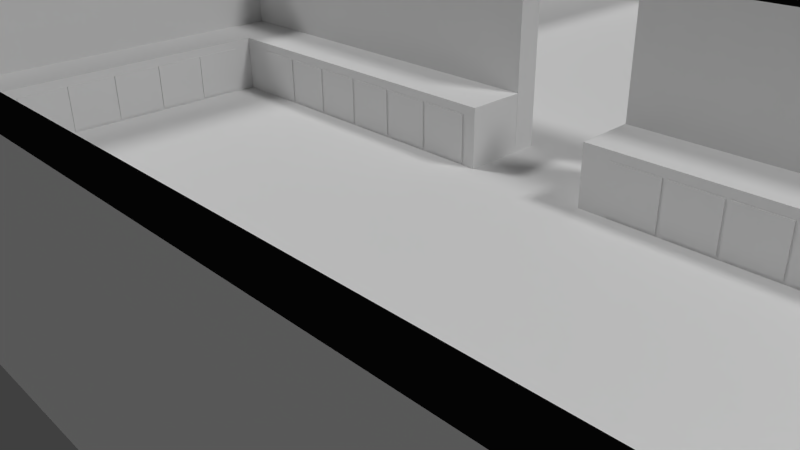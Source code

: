 # Source: map.blend  (saved by Blender 2.76.0; exported with 4.5.12 LTS)
import bpy
from mathutils import Matrix  # noqa: F401  (used for matrix-valued properties, if any)

bpy.ops.wm.read_factory_settings(use_empty=True)
scene = bpy.context.scene
scene.name = 'Scene'

# ---- collections
col_collection_1 = bpy.data.collections.new('Collection 1'); scene.collection.children.link(col_collection_1)

# ---- materials (node trees are filled in below, after node groups)
mat_tilemat = bpy.data.materials.new('tileMat')
mat_tilemat.alpha_threshold = 0.0
mat_tilemat.use_transparent_shadow = False
mat_tilemat.roughness = 0.5
mat_brickmat = bpy.data.materials.new('brickMat')
mat_brickmat.alpha_threshold = 0.0
mat_brickmat.use_transparent_shadow = False
mat_brickmat.roughness = 0.5
mat_brickmat.line_color = (0.0, 0.0, 0.0, 1.0)
mat_carpet = bpy.data.materials.new('carpet')
mat_carpet.alpha_threshold = 0.0
mat_carpet.use_transparent_shadow = False
mat_carpet.roughness = 0.5
mat_wood_panels = bpy.data.materials.new('wood_panels')
mat_wood_panels.alpha_threshold = 0.0
mat_wood_panels.use_transparent_shadow = False
mat_wood_panels.roughness = 0.5
mat_black = bpy.data.materials.new('black')
mat_black.alpha_threshold = 0.0
mat_black.use_transparent_shadow = False
mat_black.diffuse_color = (0.002064, 0.002064, 0.002064, 1.0)
mat_black.roughness = 0.5
mat_marblemat = bpy.data.materials.new('marbleMat')
mat_marblemat.alpha_threshold = 0.0
mat_marblemat.use_transparent_shadow = False
mat_marblemat.roughness = 0.5

# ---- material node trees

# ---- world
world_world = bpy.data.worlds.new('World'); scene.world = world_world
world_world.color = (0.05088, 0.05088, 0.05088)
world_world.use_sun_shadow = False
world_world.sun_shadow_jitter_overblur = 0.0
world_world.cycles.sampling_method = 'MANUAL'
world_world.cycles.sample_map_resolution = 256

# ---- cameras
cam_camera = bpy.data.cameras.new('Camera')
cam_camera.clip_end = 100.0
cam_camera.lens = 35.0
cam_camera.sensor_width = 32.0
cam_camera.sensor_height = 18.0
cam_camera.ortho_scale = 7.314
cam_camera.dof.focus_distance = 0.0
cam_camera.dof.aperture_fstop = 128.0

# ---- lights
light_lamp_001 = bpy.data.lights.new('Lamp.001', 'SUN')
light_lamp_001.transmission_factor = 0.0
light_lamp_001.cutoff_distance = 30.0
light_lamp_001.angle = 0.1993
light_lamp_001.energy = 1.0
light_lamp_001.shadow_buffer_clip_start = 1.001
light_lamp_001.shadow_soft_size = 0.1
light_lamp_001.shadow_cascade_max_distance = 1000.0
light_lamp_001.cycles.use_multiple_importance_sampling = False
light_lamp = bpy.data.lights.new('Lamp', 'SUN')
light_lamp.transmission_factor = 0.0
light_lamp.cutoff_distance = 30.0
light_lamp.angle = 0.1993
light_lamp.energy = 1.0
light_lamp.shadow_buffer_clip_start = 1.001
light_lamp.shadow_soft_size = 0.1
light_lamp.shadow_cascade_max_distance = 1000.0
light_lamp.cycles.use_multiple_importance_sampling = False

# ---- meshes
me_plane_010 = bpy.data.meshes.new('Plane.010')
me_plane_010.from_pydata([(8.0, 16.01, 3.0), (1.002, 16.01, 3.0), (-8.0, 16.01, 3.0), (-8.0, 4.414, 3.0), (-1.002, 16.01, 3.0), (8.0, 4.414, 3.0), (-8.413, 16.01, 3.0), (-8.413, 4.414, 3.0), (8.413, 4.414, 3.0), (8.413, 16.01, 3.0), (8.0, 16.39, 3.0), (1.002, 16.39, 3.0), (-1.002, 16.39, 3.0), (-8.0, 16.39, 3.0), (8.413, 16.39, 3.0), (-8.413, 16.39, 3.0)], [], [(0, 5, 8, 9), (3, 2, 6, 7), (1, 0, 10, 11), (6, 2, 13, 15), (0, 9, 14, 10), (2, 4, 12, 13)])
_uv = me_plane_010.uv_layers.new(name='UVMap')
_uv.uv.foreach_set('vector', [2.007, -0.55, 0.0, 0.0, 0.0, 0.0, 2.007, -0.55, 2.007, 1.55, 0.0, 0.0, 0.0, 0.0, 2.007, 1.55, 0.0, 0.0, 2.007, -0.55, 2.007, -0.55, 0.0, 0.0, 0.0, 0.0, 0.0, 0.0, 0.0, 0.0, 0.0, 0.0, 2.007, -0.55, 2.007, -0.55, 2.007, -0.55, 2.007, -0.55, 0.0, 0.0, 0.0, 0.0, 0.0, 0.0, 0.0, 0.0])
me_plane_010.materials.append(mat_tilemat)
me_plane_010.use_remesh_preserve_volume = False
me_plane_010.use_remesh_preserve_attributes = False
me_plane_010.use_mirror_vertex_groups = False
me_plane_010.update()
me_plane_009 = bpy.data.meshes.new('Plane.009')
me_plane_009.from_pydata([(-8.0, 4.414, 0.0), (8.0, 4.414, 0.0), (8.0, 16.01, 0.0), (-8.0, 16.01, 0.0), (-1.002, 16.01, 0.0), (1.002, 16.01, 0.0), (-8.413, 4.414, 0.0), (8.413, 4.414, 0.0), (8.413, 16.01, 0.0), (-8.413, 16.01, 0.0), (8.0, 16.39, 0.0), (-8.0, 16.39, 0.0), (-1.002, 16.39, 0.0), (1.002, 16.39, 0.0), (8.413, 16.39, 0.0), (-8.413, 16.39, 0.0), (8.0, 16.01, 3.0), (1.002, 16.01, 3.0), (-8.0, 16.01, 3.0), (-8.0, 4.414, 3.0), (-1.002, 16.01, 3.0), (8.0, 4.414, 3.0), (-8.413, 16.01, 3.0), (-8.413, 4.414, 3.0), (8.413, 4.414, 3.0), (8.413, 16.01, 3.0), (8.0, 16.39, 3.0), (1.002, 16.39, 3.0), (-1.002, 16.39, 3.0), (-8.0, 16.39, 3.0), (8.413, 16.39, 3.0), (-8.413, 16.39, 3.0)], [], [(14, 10, 26, 30), (8, 14, 30, 25), (7, 8, 25, 24), (4, 12, 28, 20), (9, 6, 23, 22), (12, 11, 29, 28), (5, 2, 16, 17), (11, 15, 31, 29), (0, 3, 18, 19), (1, 7, 24, 21), (13, 5, 17, 27), (3, 4, 20, 18), (6, 0, 19, 23), (15, 9, 22, 31), (2, 1, 21, 16), (10, 13, 27, 26)])
_uv = me_plane_009.uv_layers.new(name='UVMap')
_uv.uv.foreach_set('vector', [5.175, -1.058, 4.915, -1.058, 4.915, -2.617, 5.175, -2.617, 3.143, 3.617, 3.377, 3.617, 3.377, 5.175, 3.143, 5.175, -4.175, 3.617, 3.143, 3.617, 3.143, 5.175, -4.175, 5.175, 5.036, 1.437, 5.036, 1.63, 3.143, 1.63, 3.143, 1.437, -3.942, 2.058, 3.377, 2.058, 3.377, 3.617, -3.942, 3.617, -4.175, -2.617, 0.2397, -2.617, 0.2397, -1.058, -4.175, -1.058, 4.655, -2.617, 0.2397, -2.617, 0.2397, -4.175, 4.655, -4.175, 0.2397, -2.617, 0.5, -2.617, 0.5, -1.058, 0.2397, -1.058, 3.143, 0.5, -4.175, 0.5, -4.175, -1.058, 3.143, -1.058, 5.036, 1.63, 5.036, 1.844, 3.143, 1.844, 3.143, 1.63, 5.036, 1.245, 5.036, 1.437, 3.143, 1.437, 3.143, 1.245, -4.175, -4.175, 0.2397, -4.175, 0.2397, -2.617, -4.175, -2.617, 5.036, 1.844, 5.036, 2.058, 3.143, 2.058, 3.143, 1.844, -4.175, 2.058, -3.942, 2.058, -3.942, 3.617, -4.175, 3.617, -4.175, 0.5, 3.143, 0.5, 3.143, 2.058, -4.175, 2.058, 4.915, -1.058, 0.5, -1.058, 0.5, -2.617, 4.915, -2.617])
me_plane_009.materials.append(mat_brickmat)
me_plane_009.use_remesh_preserve_volume = False
me_plane_009.use_remesh_preserve_attributes = False
me_plane_009.use_mirror_vertex_groups = False
me_plane_009.update()
me_plane_002 = bpy.data.meshes.new('Plane.002')
me_plane_002.from_pydata([(-1.0, 1.104, 0.0), (1.0, 1.104, 0.0), (1.0, 4.004, 0.0), (-1.0, 4.004, 0.0), (-0.1252, 4.004, 0.0), (0.1252, 4.004, 0.0), (0.1252, 1.0, 0.0), (-0.1252, 1.0, 0.0), (0.1252, 1.104, 0.0), (-0.1252, 1.104, 0.0), (-0.1252, 4.096, 0.0), (0.1252, 4.096, 0.0)], [], [(8, 1, 2, 5), (7, 6, 8, 9), (8, 5, 4, 9), (4, 3, 0, 9), (4, 5, 11, 10)])
_uv = me_plane_002.uv_layers.new(name='UVMap')
_uv.uv.foreach_set('vector', [0.0392, 3.933, -3.179, 3.933, -3.179, -2.959, 0.0392, -2.959, 0.9608, 4.179, 0.0392, 4.179, 0.0392, 3.933, 0.9608, 3.933, 0.0392, 3.933, 0.0392, -2.959, 0.9608, -2.959, 0.9608, 3.933, 0.9608, -2.959, 4.179, -2.959, 4.179, 3.933, 0.9608, 3.933, 0.9608, -2.959, 0.0392, -2.959, 0.0392, -3.179, 0.9608, -3.179])
me_plane_002.materials.append(mat_carpet)
me_plane_002.use_remesh_preserve_volume = False
me_plane_002.use_remesh_preserve_attributes = False
me_plane_002.use_mirror_vertex_groups = False
me_plane_002.update()
me_cube_006 = bpy.data.meshes.new('Cube.006')
me_cube_006.from_pydata([(-2.148, -206.2, -1.0), (-2.148, -206.2, 1.0), (-2.224, -206.2, -1.0), (-2.224, -206.2, 1.0), (-2.148, -153.9, -1.0), (-2.148, -153.9, 1.0), (-2.224, -153.9, -1.0), (-2.224, -153.9, 1.0), (-2.148, -149.2, -1.0), (-2.148, -149.2, 1.0), (-2.224, -149.2, -1.0), (-2.224, -149.2, 1.0), (-2.148, -96.88, -1.0), (-2.148, -96.88, 1.0), (-2.224, -96.88, -1.0), (-2.224, -96.88, 1.0), (-2.148, -92.18, -1.0), (-2.148, -92.18, 1.0), (-2.224, -92.18, -1.0), (-2.224, -92.18, 1.0), (-2.148, -39.87, -1.0), (-2.148, -39.87, 1.0), (-2.224, -39.87, -1.0), (-2.224, -39.87, 1.0), (-2.148, -547.6, -1.0), (-2.148, -547.6, 1.0), (-2.224, -547.6, -1.0), (-2.224, -547.6, 1.0), (-2.148, -495.3, -1.0), (-2.148, -495.3, 1.0), (-2.224, -495.3, -1.0), (-2.224, -495.3, 1.0), (-2.148, -490.6, -1.0), (-2.148, -490.6, 1.0), (-2.224, -490.6, -1.0), (-2.224, -490.6, 1.0), (-2.148, -438.3, -1.0), (-2.148, -438.3, 1.0), (-2.224, -438.3, -1.0), (-2.224, -438.3, 1.0), (-2.148, -433.6, -1.0), (-2.148, -433.6, 1.0), (-2.224, -433.6, -1.0), (-2.224, -433.6, 1.0), (-2.148, -381.3, -1.0), (-2.148, -381.3, 1.0), (-2.224, -381.3, -1.0), (-2.224, -381.3, 1.0), (-2.148, -376.6, -1.0), (-2.148, -376.6, 1.0), (-2.224, -376.6, -1.0), (-2.224, -376.6, 1.0), (-2.148, -324.3, -1.0), (-2.148, -324.3, 1.0), (-2.224, -324.3, -1.0), (-2.224, -324.3, 1.0), (-2.148, -319.6, -1.0), (-2.148, -319.6, 1.0), (-2.224, -319.6, -1.0), (-2.224, -319.6, 1.0), (-2.148, -267.3, -1.0), (-2.148, -267.3, 1.0), (-2.224, -267.3, -1.0), (-2.224, -267.3, 1.0), (-2.148, -262.6, -1.0), (-2.148, -262.6, 1.0), (-2.224, -262.6, -1.0), (-2.224, -262.6, 1.0), (-2.148, -210.2, -1.0), (-2.148, -210.2, 1.0), (-2.224, -210.2, -1.0), (-2.224, -210.2, 1.0), (-2.148, -890.2, -1.0), (-2.148, -890.2, 1.0), (-2.224, -890.2, -1.0), (-2.224, -890.2, 1.0), (-2.148, -837.9, -1.0), (-2.148, -837.9, 1.0), (-2.224, -837.9, -1.0), (-2.224, -837.9, 1.0), (-2.148, -833.2, -1.0), (-2.148, -833.2, 1.0), (-2.224, -833.2, -1.0), (-2.224, -833.2, 1.0), (-2.148, -780.9, -1.0), (-2.148, -780.9, 1.0), (-2.224, -780.9, -1.0), (-2.224, -780.9, 1.0), (-2.148, -776.2, -1.0), (-2.148, -776.2, 1.0), (-2.224, -776.2, -1.0), (-2.224, -776.2, 1.0), (-2.148, -723.9, -1.0), (-2.148, -723.9, 1.0), (-2.224, -723.9, -1.0), (-2.224, -723.9, 1.0), (-2.148, -719.2, -1.0), (-2.148, -719.2, 1.0), (-2.224, -719.2, -1.0), (-2.224, -719.2, 1.0), (-2.148, -666.9, -1.0), (-2.148, -666.9, 1.0), (-2.224, -666.9, -1.0), (-2.224, -666.9, 1.0), (-2.148, -662.1, -1.0), (-2.148, -662.1, 1.0), (-2.224, -662.1, -1.0), (-2.224, -662.1, 1.0), (-2.148, -609.8, -1.0), (-2.148, -609.8, 1.0), (-2.224, -609.8, -1.0), (-2.224, -609.8, 1.0), (-2.148, -605.1, -1.0), (-2.148, -605.1, 1.0), (-2.224, -605.1, -1.0), (-2.224, -605.1, 1.0), (-2.148, -552.8, -1.0), (-2.148, -552.8, 1.0), (-2.224, -552.8, -1.0), (-2.224, -552.8, 1.0), (12.7, -723.4, -1.0), (12.7, -723.4, 1.0), (12.77, -723.4, -1.0), (12.77, -723.4, 1.0), (12.7, -775.7, -1.0), (12.7, -775.7, 1.0), (12.77, -775.7, -1.0), (12.77, -775.7, 1.0), (12.7, -780.4, -1.0), (12.7, -780.4, 1.0), (12.77, -780.4, -1.0), (12.77, -780.4, 1.0), (12.7, -832.7, -1.0), (12.7, -832.7, 1.0), (12.77, -832.7, -1.0), (12.77, -832.7, 1.0), (12.7, -837.4, -1.0), (12.7, -837.4, 1.0), (12.77, -837.4, -1.0), (12.77, -837.4, 1.0), (12.7, -889.7, -1.0), (12.7, -889.7, 1.0), (12.77, -889.7, -1.0), (12.77, -889.7, 1.0), (12.7, -553.0, -1.0), (12.7, -553.0, 1.0), (12.77, -553.0, -1.0), (12.77, -553.0, 1.0), (12.7, -605.3, -1.0), (12.7, -605.3, 1.0), (12.77, -605.3, -1.0), (12.77, -605.3, 1.0), (12.7, -610.0, -1.0), (12.7, -610.0, 1.0), (12.77, -610.0, -1.0), (12.77, -610.0, 1.0), (12.7, -662.3, -1.0), (12.7, -662.3, 1.0), (12.77, -662.3, -1.0), (12.77, -662.3, 1.0), (12.7, -667.0, -1.0), (12.7, -667.0, 1.0), (12.77, -667.0, -1.0), (12.77, -667.0, 1.0), (12.7, -719.3, -1.0), (12.7, -719.3, 1.0), (12.77, -719.3, -1.0), (12.77, -719.3, 1.0), (12.7, -39.37, -1.0), (12.7, -39.37, 1.0), (12.77, -39.37, -1.0), (12.77, -39.37, 1.0), (12.7, -91.68, -1.0), (12.7, -91.68, 1.0), (12.77, -91.68, -1.0), (12.77, -91.68, 1.0), (12.7, -96.39, -1.0), (12.7, -96.39, 1.0), (12.77, -96.39, -1.0), (12.77, -96.39, 1.0), (12.7, -148.7, -1.0), (12.7, -148.7, 1.0), (12.77, -148.7, -1.0), (12.77, -148.7, 1.0), (12.7, -153.4, -1.0), (12.7, -153.4, 1.0), (12.77, -153.4, -1.0), (12.77, -153.4, 1.0), (12.7, -205.7, -1.0), (12.7, -205.7, 1.0), (12.77, -205.7, -1.0), (12.77, -205.7, 1.0), (12.7, -210.4, -1.0), (12.7, -210.4, 1.0), (12.77, -210.4, -1.0), (12.77, -210.4, 1.0), (12.7, -262.7, -1.0), (12.7, -262.7, 1.0), (12.77, -262.7, -1.0), (12.77, -262.7, 1.0), (12.7, -267.4, -1.0), (12.7, -267.4, 1.0), (12.77, -267.4, -1.0), (12.77, -267.4, 1.0), (12.7, -319.7, -1.0), (12.7, -319.7, 1.0), (12.77, -319.7, -1.0), (12.77, -319.7, 1.0), (12.7, -324.4, -1.0), (12.7, -324.4, 1.0), (12.77, -324.4, -1.0), (12.77, -324.4, 1.0), (12.7, -376.7, -1.0), (12.7, -376.7, 1.0), (12.77, -376.7, -1.0), (12.77, -376.7, 1.0), (-1.0, -1.0, -1.0), (-1.0, -1.0, 1.0), (-1.0, 1.0, -1.0), (-1.0, 1.0, 1.0), (1.0, -1.0, -1.0), (1.0, -1.0, 1.0), (1.0, 1.0, -1.0), (1.0, 1.0, 1.0), (1.18, -1.0, -1.0), (1.18, -1.0, 1.0), (1.18, 1.0, -1.0), (1.18, 1.0, 1.0), (3.18, -1.0, -1.0), (3.18, -1.0, 1.0), (3.18, 1.0, -1.0), (3.18, 1.0, 1.0), (3.36, -1.0, -1.0), (3.36, -1.0, 1.0), (3.36, 1.0, -1.0), (3.36, 1.0, 1.0), (5.36, -1.0, -1.0), (5.36, -1.0, 1.0), (5.36, 1.0, -1.0), (5.36, 1.0, 1.0), (5.54, -1.0, -1.0), (5.54, -1.0, 1.0), (5.54, 1.0, -1.0), (5.54, 1.0, 1.0), (7.54, -1.0, -1.0), (7.54, -1.0, 1.0), (7.54, 1.0, -1.0), (7.54, 1.0, 1.0), (7.72, -1.0, -1.0), (7.72, -1.0, 1.0), (7.72, 1.0, -1.0), (7.72, 1.0, 1.0), (9.72, -1.0, -1.0), (9.72, -1.0, 1.0), (9.72, 1.0, -1.0), (9.72, 1.0, 1.0), (9.9, -1.0, -1.0), (9.9, -1.0, 1.0), (9.9, 1.0, -1.0), (9.9, 1.0, 1.0), (11.9, -1.0, -1.0), (11.9, -1.0, 1.0), (11.9, 1.0, -1.0), (11.9, 1.0, 1.0), (11.69, -914.9, -1.0), (11.69, -914.9, 1.0), (11.69, -916.9, -1.0), (11.69, -916.9, 1.0), (9.691, -914.9, -1.0), (9.691, -914.9, 1.0), (9.691, -916.9, -1.0), (9.691, -916.9, 1.0), (9.511, -914.9, -1.0), (9.511, -914.9, 1.0), (9.511, -916.9, -1.0), (9.511, -916.9, 1.0), (7.511, -914.9, -1.0), (7.511, -914.9, 1.0), (7.511, -916.9, -1.0), (7.511, -916.9, 1.0), (7.331, -914.9, -1.0), (7.331, -914.9, 1.0), (7.331, -916.9, -1.0), (7.331, -916.9, 1.0), (5.331, -914.9, -1.0), (5.331, -914.9, 1.0), (5.331, -916.9, -1.0), (5.331, -916.9, 1.0), (5.151, -914.9, -1.0), (5.151, -914.9, 1.0), (5.151, -916.9, -1.0), (5.151, -916.9, 1.0), (3.151, -914.9, -1.0), (3.151, -914.9, 1.0), (3.151, -916.9, -1.0), (3.151, -916.9, 1.0), (2.971, -914.9, -1.0), (2.971, -914.9, 1.0), (2.971, -916.9, -1.0), (2.971, -916.9, 1.0), (0.9713, -914.9, -1.0), (0.9713, -914.9, 1.0), (0.9713, -916.9, -1.0), (0.9713, -916.9, 1.0), (0.7913, -914.9, -1.0), (0.7913, -914.9, 1.0), (0.7913, -916.9, -1.0), (0.7913, -916.9, 1.0), (-1.209, -914.9, -1.0), (-1.209, -914.9, 1.0), (-1.209, -916.9, -1.0), (-1.209, -916.9, 1.0)], [], [(1, 3, 2, 0), (7, 5, 4, 6), (5, 1, 0, 4), (0, 2, 6, 4), (5, 7, 3, 1), (9, 11, 10, 8), (15, 13, 12, 14), (13, 9, 8, 12), (8, 10, 14, 12), (13, 15, 11, 9), (17, 19, 18, 16), (23, 21, 20, 22), (21, 17, 16, 20), (16, 18, 22, 20), (21, 23, 19, 17), (25, 27, 26, 24), (31, 29, 28, 30), (29, 25, 24, 28), (24, 26, 30, 28), (29, 31, 27, 25), (33, 35, 34, 32), (39, 37, 36, 38), (37, 33, 32, 36), (32, 34, 38, 36), (37, 39, 35, 33), (41, 43, 42, 40), (47, 45, 44, 46), (45, 41, 40, 44), (40, 42, 46, 44), (45, 47, 43, 41), (49, 51, 50, 48), (55, 53, 52, 54), (53, 49, 48, 52), (48, 50, 54, 52), (53, 55, 51, 49), (57, 59, 58, 56), (63, 61, 60, 62), (61, 57, 56, 60), (56, 58, 62, 60), (61, 63, 59, 57), (65, 67, 66, 64), (71, 69, 68, 70), (69, 65, 64, 68), (64, 66, 70, 68), (69, 71, 67, 65), (73, 75, 74, 72), (79, 77, 76, 78), (77, 73, 72, 76), (72, 74, 78, 76), (77, 79, 75, 73), (81, 83, 82, 80), (87, 85, 84, 86), (85, 81, 80, 84), (80, 82, 86, 84), (85, 87, 83, 81), (89, 91, 90, 88), (95, 93, 92, 94), (93, 89, 88, 92), (88, 90, 94, 92), (93, 95, 91, 89), (97, 99, 98, 96), (103, 101, 100, 102), (101, 97, 96, 100), (96, 98, 102, 100), (101, 103, 99, 97), (105, 107, 106, 104), (111, 109, 108, 110), (109, 105, 104, 108), (104, 106, 110, 108), (109, 111, 107, 105), (113, 115, 114, 112), (119, 117, 116, 118), (117, 113, 112, 116), (112, 114, 118, 116), (117, 119, 115, 113), (121, 123, 122, 120), (127, 125, 124, 126), (125, 121, 120, 124), (120, 122, 126, 124), (125, 127, 123, 121), (129, 131, 130, 128), (135, 133, 132, 134), (133, 129, 128, 132), (128, 130, 134, 132), (133, 135, 131, 129), (137, 139, 138, 136), (143, 141, 140, 142), (141, 137, 136, 140), (136, 138, 142, 140), (141, 143, 139, 137), (145, 147, 146, 144), (151, 149, 148, 150), (149, 145, 144, 148), (144, 146, 150, 148), (149, 151, 147, 145), (153, 155, 154, 152), (159, 157, 156, 158), (157, 153, 152, 156), (152, 154, 158, 156), (157, 159, 155, 153), (161, 163, 162, 160), (167, 165, 164, 166), (165, 161, 160, 164), (160, 162, 166, 164), (165, 167, 163, 161), (169, 171, 170, 168), (175, 173, 172, 174), (173, 169, 168, 172), (168, 170, 174, 172), (173, 175, 171, 169), (177, 179, 178, 176), (183, 181, 180, 182), (181, 177, 176, 180), (176, 178, 182, 180), (181, 183, 179, 177), (185, 187, 186, 184), (191, 189, 188, 190), (189, 185, 184, 188), (184, 186, 190, 188), (189, 191, 187, 185), (193, 195, 194, 192), (199, 197, 196, 198), (197, 193, 192, 196), (192, 194, 198, 196), (197, 199, 195, 193), (201, 203, 202, 200), (207, 205, 204, 206), (205, 201, 200, 204), (200, 202, 206, 204), (205, 207, 203, 201), (209, 211, 210, 208), (215, 213, 212, 214), (213, 209, 208, 212), (208, 210, 214, 212), (213, 215, 211, 209), (217, 219, 218, 216), (223, 221, 220, 222), (221, 217, 216, 220), (216, 218, 222, 220), (221, 223, 219, 217), (225, 227, 226, 224), (231, 229, 228, 230), (229, 225, 224, 228), (224, 226, 230, 228), (229, 231, 227, 225), (233, 235, 234, 232), (239, 237, 236, 238), (237, 233, 232, 236), (232, 234, 238, 236), (237, 239, 235, 233), (241, 243, 242, 240), (247, 245, 244, 246), (245, 241, 240, 244), (240, 242, 246, 244), (245, 247, 243, 241), (249, 251, 250, 248), (255, 253, 252, 254), (253, 249, 248, 252), (248, 250, 254, 252), (253, 255, 251, 249), (257, 259, 258, 256), (263, 261, 260, 262), (261, 257, 256, 260), (256, 258, 262, 260), (261, 263, 259, 257), (265, 267, 266, 264), (271, 269, 268, 270), (269, 265, 264, 268), (264, 266, 270, 268), (269, 271, 267, 265), (273, 275, 274, 272), (279, 277, 276, 278), (277, 273, 272, 276), (272, 274, 278, 276), (277, 279, 275, 273), (281, 283, 282, 280), (287, 285, 284, 286), (285, 281, 280, 284), (280, 282, 286, 284), (285, 287, 283, 281), (289, 291, 290, 288), (295, 293, 292, 294), (293, 289, 288, 292), (288, 290, 294, 292), (293, 295, 291, 289), (297, 299, 298, 296), (303, 301, 300, 302), (301, 297, 296, 300), (296, 298, 302, 300), (301, 303, 299, 297), (305, 307, 306, 304), (311, 309, 308, 310), (309, 305, 304, 308), (304, 306, 310, 308), (309, 311, 307, 305)])
_uv = me_cube_006.uv_layers.new(name='UVMap')
_uv.uv.foreach_set('vector', [0.4312, 0.4352, 0.4296, 0.4352, 0.4296, 0.3933, 0.4312, 0.3933, 0.4296, 0.4352, 0.4312, 0.4352, 0.4312, 0.3933, 0.4296, 0.3933, 0.4134, 0.4352, -0.6813, 0.4352, -0.6813, 0.3933, 0.4134, 0.3933, 0.4312, 0.4403, 0.4296, 0.4403, 0.4296, 1.535, 0.4312, 1.535, 0.4312, 0.4467, 0.4296, 0.4467, 0.4296, -0.6481, 0.4312, -0.6481, 0.4312, 0.4352, 0.4296, 0.4352, 0.4296, 0.3933, 0.4312, 0.3933, 0.4296, 0.4352, 0.4312, 0.4352, 0.4312, 0.3933, 0.4296, 0.3933, 0.3928, 0.4352, -0.702, 0.4352, -0.702, 0.3933, 0.3928, 0.3933, 0.4312, 0.4615, 0.4296, 0.4615, 0.4296, 1.556, 0.4312, 1.556, 0.4312, 0.4261, 0.4296, 0.4261, 0.4296, -0.6687, 0.4312, -0.6687, 0.4312, 0.4352, 0.4296, 0.4352, 0.4296, 0.3933, 0.4312, 0.3933, 0.4296, 0.4352, 0.4312, 0.4352, 0.4312, 0.3933, 0.4296, 0.3933, 0.414, 0.4352, -0.6807, 0.4352, -0.6807, 0.3933, 0.414, 0.3933, 0.4312, 0.4409, 0.4296, 0.4409, 0.4296, 1.536, 0.4312, 1.536, 0.4312, 0.4473, 0.4296, 0.4473, 0.4296, -0.6475, 0.4312, -0.6475, 0.4312, 0.4352, 0.4296, 0.4352, 0.4296, 0.3933, 0.4312, 0.3933, 0.4296, 0.4352, 0.4312, 0.4352, 0.4312, 0.3933, 0.4296, 0.3933, 0.4256, 0.4352, -0.6692, 0.4352, -0.6692, 0.3933, 0.4256, 0.3933, 0.4312, 0.4524, 0.4296, 0.4524, 0.4296, 1.547, 0.4312, 1.547, 0.4312, 0.4588, 0.4296, 0.4588, 0.4296, -0.636, 0.4312, -0.636, 0.4312, 0.4352, 0.4296, 0.4352, 0.4296, 0.3933, 0.4312, 0.3933, 0.4296, 0.4352, 0.4312, 0.4352, 0.4312, 0.3933, 0.4296, 0.3933, 0.4049, 0.4352, -0.6899, 0.4352, -0.6899, 0.3933, 0.4049, 0.3933, 0.4312, 0.4318, 0.4296, 0.4318, 0.4296, 1.527, 0.4312, 1.527, 0.4312, 0.4382, 0.4296, 0.4382, 0.4296, -0.6566, 0.4312, -0.6566, 0.4312, 0.4352, 0.4296, 0.4352, 0.4296, 0.3933, 0.4312, 0.3933, 0.4296, 0.4352, 0.4312, 0.4352, 0.4312, 0.3933, 0.4296, 0.3933, 0.4261, 0.4352, -0.6686, 0.4352, -0.6686, 0.3933, 0.4261, 0.3933, 0.4312, 0.453, 0.4296, 0.453, 0.4296, 1.548, 0.4312, 1.548, 0.4312, 0.4594, 0.4296, 0.4594, 0.4296, -0.6354, 0.4312, -0.6354, 0.4312, 0.4352, 0.4296, 0.4352, 0.4296, 0.3933, 0.4312, 0.3933, 0.4296, 0.4352, 0.4312, 0.4352, 0.4312, 0.3933, 0.4296, 0.3933, 0.4055, 0.4352, -0.6893, 0.4352, -0.6893, 0.3933, 0.4055, 0.3933, 0.4312, 0.4324, 0.4296, 0.4324, 0.4296, 1.527, 0.4312, 1.527, 0.4312, 0.4388, 0.4296, 0.4388, 0.4296, -0.656, 0.4312, -0.656, 0.4312, 0.4352, 0.4296, 0.4352, 0.4296, 0.3933, 0.4312, 0.3933, 0.4296, 0.4352, 0.4312, 0.4352, 0.4312, 0.3933, 0.4296, 0.3933, 0.4267, 0.4352, -0.668, 0.4352, -0.668, 0.3933, 0.4267, 0.3933, 0.4312, 0.4536, 0.4296, 0.4536, 0.4296, 1.548, 0.4312, 1.548, 0.4312, 0.46, 0.4296, 0.46, 0.4296, -0.6348, 0.4312, -0.6348, 0.4312, 0.4352, 0.4296, 0.4352, 0.4296, 0.3933, 0.4312, 0.3933, 0.4296, 0.4352, 0.4312, 0.4352, 0.4312, 0.3933, 0.4296, 0.3933, 0.4061, 0.4352, -0.6887, 0.4352, -0.6887, 0.3933, 0.4061, 0.3933, 0.4312, 0.433, 0.4296, 0.433, 0.4296, 1.528, 0.4312, 1.528, 0.4312, 0.4394, 0.4296, 0.4394, 0.4296, -0.6554, 0.4312, -0.6554, 0.4312, 0.4352, 0.4296, 0.4352, 0.4296, 0.3933, 0.4312, 0.3933, 0.4296, 0.4352, 0.4312, 0.4352, 0.4312, 0.3933, 0.4296, 0.3933, 0.4135, 0.4352, -0.6813, 0.4352, -0.6813, 0.3933, 0.4135, 0.3933, 0.4312, 0.4403, 0.4296, 0.4403, 0.4296, 1.535, 0.4312, 1.535, 0.4312, 0.4468, 0.4296, 0.4468, 0.4296, -0.648, 0.4312, -0.648, 0.4312, 0.4352, 0.4296, 0.4352, 0.4296, 0.3933, 0.4312, 0.3933, 0.4296, 0.4352, 0.4312, 0.4352, 0.4312, 0.3933, 0.4296, 0.3933, 0.3929, 0.4352, -0.7019, 0.4352, -0.7019, 0.3933, 0.3929, 0.3933, 0.4312, 0.4616, 0.4296, 0.4616, 0.4296, 1.556, 0.4312, 1.556, 0.4312, 0.4261, 0.4296, 0.4261, 0.4296, -0.6687, 0.4312, -0.6687, 0.4312, 0.4352, 0.4296, 0.4352, 0.4296, 0.3933, 0.4312, 0.3933, 0.4296, 0.4352, 0.4312, 0.4352, 0.4312, 0.3933, 0.4296, 0.3933, 0.4141, 0.4352, -0.6807, 0.4352, -0.6807, 0.3933, 0.4141, 0.3933, 0.4312, 0.4409, 0.4296, 0.4409, 0.4296, 1.536, 0.4312, 1.536, 0.4312, 0.4474, 0.4296, 0.4474, 0.4296, -0.6474, 0.4312, -0.6474, 0.4312, 0.4352, 0.4296, 0.4352, 0.4296, 0.3933, 0.4312, 0.3933, 0.4296, 0.4352, 0.4312, 0.4352, 0.4312, 0.3933, 0.4296, 0.3933, 0.3934, 0.4352, -0.7013, 0.4352, -0.7013, 0.3933, 0.3934, 0.3933, 0.4312, 0.4622, 0.4296, 0.4622, 0.4296, 1.557, 0.4312, 1.557, 0.4312, 0.4267, 0.4296, 0.4267, 0.4296, -0.6681, 0.4312, -0.6681, 0.4312, 0.4352, 0.4296, 0.4352, 0.4296, 0.3933, 0.4312, 0.3933, 0.4296, 0.4352, 0.4312, 0.4352, 0.4312, 0.3933, 0.4296, 0.3933, 0.4147, 0.4352, -0.6801, 0.4352, -0.6801, 0.3933, 0.4147, 0.3933, 0.4312, 0.4415, 0.4296, 0.4415, 0.4296, 1.536, 0.4312, 1.536, 0.4312, 0.448, 0.4296, 0.448, 0.4296, -0.6468, 0.4312, -0.6468, 0.4312, 0.4352, 0.4296, 0.4352, 0.4296, 0.3933, 0.4312, 0.3933, 0.4296, 0.4352, 0.4312, 0.4352, 0.4312, 0.3933, 0.4296, 0.3933, 0.394, 0.4352, -0.7007, 0.4352, -0.7007, 0.3933, 0.394, 0.3933, 0.4312, 0.4628, 0.4296, 0.4628, 0.4296, 1.558, 0.4312, 1.558, 0.4312, 0.4273, 0.4296, 0.4273, 0.4296, -0.6675, 0.4312, -0.6675, 0.4071, 0.4352, 0.4087, 0.4352, 0.4087, 0.3933, 0.4071, 0.3933, 0.4087, 0.4352, 0.4071, 0.4352, 0.4071, 0.3933, 0.4087, 0.3933, 0.4181, 0.4352, 1.513, 0.4352, 1.513, 0.3933, 0.4181, 0.3933, 0.4071, 0.4577, 0.4087, 0.4577, 0.4087, -0.637, 0.4071, -0.637, 0.4071, 0.4513, 0.4087, 0.4513, 0.4087, 1.546, 0.4071, 1.546, 0.4071, 0.4352, 0.4087, 0.4352, 0.4087, 0.3933, 0.4071, 0.3933, 0.4087, 0.4352, 0.4071, 0.4352, 0.4071, 0.3933, 0.4087, 0.3933, 0.3968, 0.4352, 1.492, 0.4352, 1.492, 0.3933, 0.3968, 0.3933, 0.4071, 0.4365, 0.4087, 0.4365, 0.4087, -0.6583, 0.4071, -0.6583, 0.4071, 0.4301, 0.4087, 0.4301, 0.4087, 1.525, 0.4071, 1.525, 0.4071, 0.4352, 0.4087, 0.4352, 0.4087, 0.3933, 0.4071, 0.3933, 0.4087, 0.4352, 0.4071, 0.4352, 0.4071, 0.3933, 0.4087, 0.3933, 0.4175, 0.4352, 1.512, 0.4352, 1.512, 0.3933, 0.4175, 0.3933, 0.4071, 0.4571, 0.4087, 0.4571, 0.4087, -0.6376, 0.4071, -0.6376, 0.4071, 0.4507, 0.4087, 0.4507, 0.4087, 1.546, 0.4071, 1.546, 0.4071, 0.4352, 0.4087, 0.4352, 0.4087, 0.3933, 0.4071, 0.3933, 0.4087, 0.4352, 0.4071, 0.4352, 0.4071, 0.3933, 0.4087, 0.3933, 0.426, 0.4352, 1.521, 0.4352, 1.521, 0.3933, 0.426, 0.3933, 0.4071, 0.4657, 0.4087, 0.4657, 0.4087, -0.6291, 0.4071, -0.6291, 0.4071, 0.4593, 0.4087, 0.4593, 0.4087, 1.554, 0.4071, 1.554, 0.4071, 0.4352, 0.4087, 0.4352, 0.4087, 0.3933, 0.4071, 0.3933, 0.4087, 0.4352, 0.4071, 0.4352, 0.4071, 0.3933, 0.4087, 0.3933, 0.4048, 0.4352, 1.5, 0.4352, 1.5, 0.3933, 0.4048, 0.3933, 0.4071, 0.4444, 0.4087, 0.4444, 0.4087, -0.6503, 0.4071, -0.6503, 0.4071, 0.438, 0.4087, 0.438, 0.4087, 1.533, 0.4071, 1.533, 0.4071, 0.4352, 0.4087, 0.4352, 0.4087, 0.3933, 0.4071, 0.3933, 0.4087, 0.4352, 0.4071, 0.4352, 0.4071, 0.3933, 0.4087, 0.3933, 0.4254, 0.4352, 1.52, 0.4352, 1.52, 0.3933, 0.4254, 0.3933, 0.4071, 0.4651, 0.4087, 0.4651, 0.4087, -0.6297, 0.4071, -0.6297, 0.4071, 0.4587, 0.4087, 0.4587, 0.4087, 1.553, 0.4071, 1.553, 0.4071, 0.4352, 0.4087, 0.4352, 0.4087, 0.3933, 0.4071, 0.3933, 0.4087, 0.4352, 0.4071, 0.4352, 0.4071, 0.3933, 0.4087, 0.3933, 0.418, 0.4352, 1.513, 0.4352, 1.513, 0.3933, 0.418, 0.3933, 0.4071, 0.4577, 0.4087, 0.4577, 0.4087, -0.6371, 0.4071, -0.6371, 0.4071, 0.4513, 0.4087, 0.4513, 0.4087, 1.546, 0.4071, 1.546, 0.4071, 0.4352, 0.4087, 0.4352, 0.4087, 0.3933, 0.4071, 0.3933, 0.4087, 0.4352, 0.4071, 0.4352, 0.4071, 0.3933, 0.4087, 0.3933, 0.3968, 0.4352, 1.492, 0.4352, 1.492, 0.3933, 0.3968, 0.3933, 0.4071, 0.4365, 0.4087, 0.4365, 0.4087, -0.6583, 0.4071, -0.6583, 0.4071, 0.4301, 0.4087, 0.4301, 0.4087, 1.525, 0.4071, 1.525, 0.4071, 0.4352, 0.4087, 0.4352, 0.4087, 0.3933, 0.4071, 0.3933, 0.4087, 0.4352, 0.4071, 0.4352, 0.4071, 0.3933, 0.4087, 0.3933, 0.4174, 0.4352, 1.512, 0.4352, 1.512, 0.3933, 0.4174, 0.3933, 0.4071, 0.4571, 0.4087, 0.4571, 0.4087, -0.6377, 0.4071, -0.6377, 0.4071, 0.4507, 0.4087, 0.4507, 0.4087, 1.545, 0.4071, 1.545, 0.4071, 0.4352, 0.4087, 0.4352, 0.4087, 0.3933, 0.4071, 0.3933, 0.4087, 0.4352, 0.4071, 0.4352, 0.4071, 0.3933, 0.4087, 0.3933, 0.3962, 0.4352, 1.491, 0.4352, 1.491, 0.3933, 0.3962, 0.3933, 0.4071, 0.4359, 0.4087, 0.4359, 0.4087, -0.6589, 0.4071, -0.6589, 0.4071, 0.4295, 0.4087, 0.4295, 0.4087, 1.524, 0.4071, 1.524, 0.4071, 0.4352, 0.4087, 0.4352, 0.4087, 0.3933, 0.4071, 0.3933, 0.4087, 0.4352, 0.4071, 0.4352, 0.4071, 0.3933, 0.4087, 0.3933, 0.4168, 0.4352, 1.512, 0.4352, 1.512, 0.3933, 0.4168, 0.3933, 0.4071, 0.4565, 0.4087, 0.4565, 0.4087, -0.6383, 0.4071, -0.6383, 0.4071, 0.4501, 0.4087, 0.4501, 0.4087, 1.545, 0.4071, 1.545, 0.4071, 0.4352, 0.4087, 0.4352, 0.4087, 0.3933, 0.4071, 0.3933, 0.4087, 0.4352, 0.4071, 0.4352, 0.4071, 0.3933, 0.4087, 0.3933, 0.3956, 0.4352, 1.49, 0.4352, 1.49, 0.3933, 0.3956, 0.3933, 0.4071, 0.4353, 0.4087, 0.4353, 0.4087, -0.6595, 0.4071, -0.6595, 0.4071, 0.4289, 0.4087, 0.4289, 0.4087, 1.524, 0.4071, 1.524, 0.4322, 0.4352, 0.4741, 0.4352, 0.4741, 0.3933, 0.4322, 0.3933, 0.4322, 0.4352, 0.3904, 0.4352, 0.3904, 0.3933, 0.4322, 0.3933, 0.4134, 0.4352, 0.3715, 0.4352, 0.3715, 0.3933, 0.4134, 0.3933, 0.4134, 0.4655, 0.4134, 0.5074, 0.4553, 0.5074, 0.4553, 0.4655, 0.4134, 0.4655, 0.4134, 0.5074, 0.3715, 0.5074, 0.3715, 0.4655, 0.4322, 0.4352, 0.4741, 0.4352, 0.4741, 0.3933, 0.4322, 0.3933, 0.4322, 0.4352, 0.3904, 0.4352, 0.3904, 0.3933, 0.4322, 0.3933, 0.4172, 0.4352, 0.3753, 0.4352, 0.3753, 0.3933, 0.4172, 0.3933, 0.4172, 0.4655, 0.4172, 0.5074, 0.459, 0.5074, 0.459, 0.4655, 0.4172, 0.4655, 0.4172, 0.5074, 0.3753, 0.5074, 0.3753, 0.4655, 0.4322, 0.4352, 0.4741, 0.4352, 0.4741, 0.3933, 0.4322, 0.3933, 0.4322, 0.4352, 0.3904, 0.4352, 0.3904, 0.3933, 0.4322, 0.3933, 0.4209, 0.4352, 0.3791, 0.4352, 0.3791, 0.3933, 0.4209, 0.3933, 0.4209, 0.4655, 0.4209, 0.5074, 0.4628, 0.5074, 0.4628, 0.4655, 0.4209, 0.4655, 0.4209, 0.5074, 0.3791, 0.5074, 0.3791, 0.4655, 0.4322, 0.4352, 0.4741, 0.4352, 0.4741, 0.3933, 0.4322, 0.3933, 0.4322, 0.4352, 0.3904, 0.4352, 0.3904, 0.3933, 0.4322, 0.3933, 0.4247, 0.4352, 0.3828, 0.4352, 0.3828, 0.3933, 0.4247, 0.3933, 0.4247, 0.4655, 0.4247, 0.5074, 0.4666, 0.5074, 0.4666, 0.4655, 0.4247, 0.4655, 0.4247, 0.5074, 0.3828, 0.5074, 0.3828, 0.4655, 0.4322, 0.4352, 0.4741, 0.4352, 0.4741, 0.3933, 0.4322, 0.3933, 0.4322, 0.4352, 0.3904, 0.4352, 0.3904, 0.3933, 0.4322, 0.3933, 0.4285, 0.4352, 0.3866, 0.4352, 0.3866, 0.3933, 0.4285, 0.3933, 0.4285, 0.4655, 0.4285, 0.5074, 0.4703, 0.5074, 0.4703, 0.4655, 0.4285, 0.4655, 0.4285, 0.5074, 0.3866, 0.5074, 0.3866, 0.4655, 0.4322, 0.4352, 0.4741, 0.4352, 0.4741, 0.3933, 0.4322, 0.3933, 0.4322, 0.4352, 0.3904, 0.4352, 0.3904, 0.3933, 0.4322, 0.3933, 0.4322, 0.4352, 0.3904, 0.4352, 0.3904, 0.3933, 0.4322, 0.3933, 0.4322, 0.4655, 0.4322, 0.5074, 0.4741, 0.5074, 0.4741, 0.4655, 0.4322, 0.4655, 0.4322, 0.5074, 0.3904, 0.5074, 0.3904, 0.4655, 0.3926, 0.4352, 0.3507, 0.4352, 0.3507, 0.3933, 0.3926, 0.3933, 0.3926, 0.4352, 0.4344, 0.4352, 0.4344, 0.3933, 0.3926, 0.3933, 0.4279, 0.4352, 0.4697, 0.4352, 0.4697, 0.3933, 0.4279, 0.3933, 0.4279, 0.4258, 0.4279, 0.384, 0.386, 0.384, 0.386, 0.4258, 0.4279, 0.4258, 0.4279, 0.384, 0.4697, 0.384, 0.4697, 0.4258, 0.3926, 0.4352, 0.3507, 0.4352, 0.3507, 0.3933, 0.3926, 0.3933, 0.3926, 0.4352, 0.4344, 0.4352, 0.4344, 0.3933, 0.3926, 0.3933, 0.4241, 0.4352, 0.466, 0.4352, 0.466, 0.3933, 0.4241, 0.3933, 0.4241, 0.4258, 0.4241, 0.384, 0.3822, 0.384, 0.3822, 0.4258, 0.4241, 0.4258, 0.4241, 0.384, 0.466, 0.384, 0.466, 0.4258, 0.3926, 0.4352, 0.3507, 0.4352, 0.3507, 0.3933, 0.3926, 0.3933, 0.3926, 0.4352, 0.4344, 0.4352, 0.4344, 0.3933, 0.3926, 0.3933, 0.4203, 0.4352, 0.4622, 0.4352, 0.4622, 0.3933, 0.4203, 0.3933, 0.4203, 0.4258, 0.4203, 0.384, 0.3785, 0.384, 0.3785, 0.4258, 0.4203, 0.4258, 0.4203, 0.384, 0.4622, 0.384, 0.4622, 0.4258, 0.3926, 0.4352, 0.3507, 0.4352, 0.3507, 0.3933, 0.3926, 0.3933, 0.3926, 0.4352, 0.4344, 0.4352, 0.4344, 0.3933, 0.3926, 0.3933, 0.4166, 0.4352, 0.4584, 0.4352, 0.4584, 0.3933, 0.4166, 0.3933, 0.4166, 0.4258, 0.4166, 0.384, 0.3747, 0.384, 0.3747, 0.4258, 0.4166, 0.4258, 0.4166, 0.384, 0.4584, 0.384, 0.4584, 0.4258, 0.3926, 0.4352, 0.3507, 0.4352, 0.3507, 0.3933, 0.3926, 0.3933, 0.3926, 0.4352, 0.4344, 0.4352, 0.4344, 0.3933, 0.3926, 0.3933, 0.4128, 0.4352, 0.4547, 0.4352, 0.4547, 0.3933, 0.4128, 0.3933, 0.4128, 0.4258, 0.4128, 0.384, 0.3709, 0.384, 0.3709, 0.4258, 0.4128, 0.4258, 0.4128, 0.384, 0.4547, 0.384, 0.4547, 0.4258, 0.3926, 0.4352, 0.3507, 0.4352, 0.3507, 0.3933, 0.3926, 0.3933, 0.3926, 0.4352, 0.4344, 0.4352, 0.4344, 0.3933, 0.3926, 0.3933, 0.409, 0.4352, 0.4509, 0.4352, 0.4509, 0.3933, 0.409, 0.3933, 0.409, 0.4258, 0.409, 0.384, 0.3672, 0.384, 0.3672, 0.4258, 0.409, 0.4258, 0.409, 0.384, 0.4509, 0.384, 0.4509, 0.4258])
me_cube_006.materials.append(mat_wood_panels)
me_cube_006.use_remesh_preserve_volume = False
me_cube_006.use_remesh_preserve_attributes = False
me_cube_006.use_mirror_vertex_groups = False
me_cube_006.update()
me_plane_007 = bpy.data.meshes.new('Plane.007')
me_plane_007.from_pydata([(29.02, 0.7462, 0.0), (29.02, -0.7462, 0.0), (1.0, -0.7462, 0.0), (1.0, 0.7462, 0.0), (29.02, 0.7462, -1.0), (29.02, -0.7462, -1.0), (1.0, -0.7462, -1.0), (1.0, 0.7462, -1.0), (17.01, 0.7462, 0.0), (13.0, 0.7462, 0.0), (17.01, 0.7462, -1.0), (13.0, 0.7462, -1.0), (17.01, 0.999, 0.0), (13.0, 0.999, 0.0), (17.01, 0.999, -1.0), (13.0, 0.999, -1.0)], [], [(3, 2, 6, 7), (2, 1, 5, 6), (1, 0, 4, 5), (9, 3, 7, 11), (0, 8, 10, 4), (9, 11, 15, 13), (10, 8, 12, 14)])
_uv = me_plane_007.uv_layers.new(name='UVMap')
_uv.uv.foreach_set('vector', [4.651, -6.033, 4.651, -6.917, 8.801, -6.917, 8.801, -6.033, -7.801, 8.801, -7.801, -7.801, -3.651, -7.801, -3.651, 8.801, 4.651, -6.917, 4.651, -7.801, 8.801, -7.801, 8.801, -6.917, 0.5, -7.801, 0.5, -0.6878, -3.651, -0.6878, -3.651, -7.801, 4.651, -7.801, 4.651, -0.6878, 0.5, -0.6878, 0.5, -7.801, 5.7, -5.44, 5.7, -6.033, 6.749, -6.033, 6.749, -5.44, 4.651, -5.44, 4.651, -6.033, 5.7, -6.033, 5.7, -5.44])
me_plane_007.use_remesh_preserve_volume = False
me_plane_007.use_remesh_preserve_attributes = False
me_plane_007.use_mirror_vertex_groups = False
me_plane_007.update()
me_plane_006 = bpy.data.meshes.new('Plane.006')
me_plane_006.from_pydata([(-1.0, -1.0, 3.0), (1.0, -1.0, 3.0), (-1.0, 1.0, 3.0), (1.0, 1.0, 3.0), (-1.052, -1.104, 3.0), (1.052, -1.104, 3.0), (-1.052, 1.104, 3.0), (1.052, 1.104, 3.0), (0.125, 1.0, 3.0), (-0.1252, 1.0, 3.0), (0.125, 1.104, 3.0), (-0.1252, 1.104, 3.0)], [], [(8, 3, 7, 10), (1, 0, 4, 5), (3, 1, 5, 7), (0, 2, 6, 4), (2, 9, 11, 6)])
_uv = me_plane_006.uv_layers.new(name='UVMap')
_uv.uv.foreach_set('vector', [0.6665, 0.5127, 1.311, 0.5127, 1.349, 0.5277, 0.6665, 0.5277, 1.311, 0.2215, -0.1623, 0.2215, -0.2003, 0.2064, 1.349, 0.2064, 1.311, 0.5127, 1.311, 0.2215, 1.349, 0.2064, 1.349, 0.5277, -0.1623, 0.2215, -0.1623, 0.5127, -0.2003, 0.5277, -0.2003, 0.2064, -0.1623, 0.5127, 0.4821, 0.5127, 0.4821, 0.5277, -0.2003, 0.5277])
me_plane_006.materials.append(mat_black)
me_plane_006.use_remesh_preserve_volume = False
me_plane_006.use_remesh_preserve_attributes = False
me_plane_006.use_mirror_vertex_groups = False
me_plane_006.update()
me_plane_003 = bpy.data.meshes.new('Plane.003')
me_plane_003.from_pydata([(14.51, -4.0, 0.0), (15.51, -4.0, 0.0), (14.51, 4.0, 0.0), (15.51, 4.0, 0.0), (14.51, 2.985, 0.0), (14.51, -2.985, 0.0), (15.51, -2.985, 0.0), (15.51, 2.985, 0.0), (-0.5, -4.0, 0.0), (0.5, -4.0, 0.0), (-0.5, 4.0, 0.0), (0.5, 4.0, 0.0), (-0.5, 2.985, 0.0), (-0.5, -2.985, 0.0), (0.5, -2.985, 0.0), (0.5, 2.985, 0.0), (8.507, 4.0, 0.0), (6.502, 4.0, 0.0), (8.507, 2.985, 0.0), (6.502, 2.985, 0.0)], [], [(4, 7, 3, 2), (0, 1, 6, 5), (5, 6, 7, 4), (12, 15, 11, 10), (8, 9, 14, 13), (13, 14, 15, 12), (17, 11, 15, 19), (5, 14, 9, 0), (2, 16, 18, 4)])
_uv = me_plane_003.uv_layers.new(name='UVMap')
_uv.uv.foreach_set('vector', [-3.714, 5.442, -3.714, 6.148, -5.148, 6.148, -5.148, 5.442, 6.148, 5.442, 6.148, 6.148, 4.714, 6.148, 4.714, 5.442, 4.714, 5.442, 4.714, 6.148, -3.714, 6.148, -3.714, 5.442, -3.714, -5.148, -3.714, -4.442, -5.148, -4.442, -5.148, -5.148, 6.148, -5.148, 6.148, -4.442, 4.714, -4.442, 4.714, -5.148, 4.714, -5.148, 4.714, -4.442, -3.714, -4.442, -3.714, -5.148, -5.148, -1.147, -5.148, -4.442, -3.714, -4.442, -3.714, -1.147, 4.714, 5.442, 4.714, -4.442, 6.148, -4.442, 6.148, 5.442, -5.148, 5.442, -5.148, 2.147, -3.714, 2.147, -3.714, 5.442])
me_plane_003.materials.append(mat_marblemat)
me_plane_003.use_remesh_preserve_volume = False
me_plane_003.use_remesh_preserve_attributes = False
me_plane_003.use_mirror_vertex_groups = False
me_plane_003.update()
me_plane_001 = bpy.data.meshes.new('Plane.001')
me_plane_001.from_pydata([(-1.0, -1.0, 0.0), (1.0, -1.0, 0.0), (-1.0, 1.0, 0.0), (1.0, 1.0, 0.0), (-1.0, -1.0, 3.0), (1.0, -1.0, 3.0), (-1.0, 1.0, 3.0), (1.0, 1.0, 3.0), (-1.052, -1.104, 3.0), (1.052, -1.104, 3.0), (-1.052, 1.104, 3.0), (1.052, 1.104, 3.0), (-1.052, -1.104, 0.0), (1.052, -1.104, 0.0), (-1.052, 1.104, 0.0), (1.052, 1.104, 0.0), (0.125, 1.0, 0.0), (-0.1252, 1.0, 0.0), (0.125, 1.0, 3.0), (-0.1252, 1.0, 3.0), (0.125, 1.104, 3.0), (-0.1252, 1.104, 3.0), (0.125, 1.104, 0.0), (-0.1252, 1.104, 0.0)], [], [(0, 2, 6, 4), (16, 3, 7, 18), (1, 0, 4, 5), (3, 1, 5, 7), (11, 9, 13, 15), (8, 10, 14, 12), (20, 11, 15, 22), (9, 8, 12, 13), (10, 21, 23, 14), (22, 16, 18, 20), (2, 17, 19, 6), (23, 21, 19, 17)])
_uv = me_plane_001.uv_layers.new(name='UVMap')
_uv.uv.foreach_set('vector', [1.715, -2.714, 9.64, -2.714, 9.64, -0.3642, 1.715, -0.3642, 15.54, 3.714, 12.08, 3.714, 12.08, 1.364, 15.54, 1.364, 8.407, 1.985, 0.4812, 1.985, 0.4812, -0.3642, 8.407, -0.3642, 0.4812, 1.985, -7.444, 1.985, -7.444, -0.3642, 0.4812, -0.3642, -15.78, -2.714, -7.032, -2.714, -7.032, -0.3642, -15.78, -0.3642, -7.032, -2.714, 1.715, -2.714, 1.715, -0.3642, -7.032, -0.3642, 9.64, -2.714, 13.31, -2.714, 13.31, -0.3642, 9.64, -0.3642, -15.78, -0.3642, -7.444, -0.3642, -7.444, 1.985, -15.78, 1.985, 8.407, 1.364, 12.08, 1.364, 12.08, 3.714, 8.407, 3.714, 16.37, 3.714, 15.96, 3.714, 15.96, 1.364, 16.37, 1.364, 16.78, -0.3642, 13.31, -0.3642, 13.31, -2.714, 16.78, -2.714, 15.54, 3.714, 15.54, 1.364, 15.96, 1.364, 15.96, 3.714])
me_plane_001.materials.append(mat_brickmat)
me_plane_001.materials.append(mat_black)
me_plane_001.use_remesh_preserve_volume = False
me_plane_001.use_remesh_preserve_attributes = False
me_plane_001.use_mirror_vertex_groups = False
me_plane_001.update()
me_plane = bpy.data.meshes.new('Plane')
me_plane.from_pydata([(-1.0, -1.0, 0.0), (1.0, -1.0, 0.0), (-1.0, 1.0, 0.0), (1.0, 1.0, 0.0)], [], [(0, 1, 3, 2)])
_uv = me_plane.uv_layers.new(name='UVMap')
_uv.uv.foreach_set('vector', [-1.007, 3.65, -1.007, -2.65, 2.007, -2.65, 2.007, 3.65])
me_plane.materials.append(mat_tilemat)
me_plane.use_remesh_preserve_volume = False
me_plane.use_remesh_preserve_attributes = False
me_plane.use_mirror_vertex_groups = False
me_plane.update()

# ---- objects
ob_ceiling_cutoff_dining = bpy.data.objects.new('ceiling_cutoff_dining', me_plane_010)
ob_dining_walls = bpy.data.objects.new('dining_walls', me_plane_009)
ob_dining_floor = bpy.data.objects.new('dining_floor', me_plane_002)
ob_cube_001 = bpy.data.objects.new('Cube.001', me_cube_006)
ob_counter_sides = bpy.data.objects.new('counter_sides', me_plane_007)
ob_ceiling_cutoff_kitchen = bpy.data.objects.new('ceiling_cutoff_kitchen', me_plane_006)
ob_lamp_001 = bpy.data.objects.new('Lamp.001', light_lamp_001)
ob_counter_top = bpy.data.objects.new('counter_top', me_plane_003)
ob_kitchen_wall = bpy.data.objects.new('kitchen_wall', me_plane_001)
ob_kitchen_floor = bpy.data.objects.new('Kitchen_floor', me_plane)
ob_lamp = bpy.data.objects.new('Lamp', light_lamp)
ob_camera = bpy.data.objects.new('Camera', cam_camera)

# ---- transforms, parenting, visibility, modifiers, constraints
ob_ceiling_cutoff_dining.location = (0.0, 0.0, 0.0)
ob_ceiling_cutoff_dining.lineart.crease_threshold = 0.0
ob_dining_walls.location = (0.0, 0.0, 0.0)
ob_dining_walls.lineart.crease_threshold = 0.0
ob_dining_floor.location = (0.0, 0.0, 0.0)
ob_dining_floor.scale = (8.0, 4.0, 1.0)
ob_dining_floor.lineart.crease_threshold = 0.0
ob_cube_001.location = (-7.004, -2.104, 0.4457)
ob_cube_001.rotation_euler = (0.0, -0.0, 7.854)
ob_cube_001.scale = (0.4, 0.01529, 0.4)
ob_cube_001.lineart.crease_threshold = 0.0
ob_counter_sides.location = (-7.504, 0.004036, 1.0)
ob_counter_sides.scale = (0.5, 4.0, 1.0)
ob_counter_sides.lineart.crease_threshold = 0.0
ob_ceiling_cutoff_kitchen.location = (0.0, 0.0, 0.0)
ob_ceiling_cutoff_kitchen.scale = (8.0, 4.0, 1.0)
ob_ceiling_cutoff_kitchen.lineart.crease_threshold = 0.0
ob_lamp_001.location = (4.076, 1.005, 5.904)
ob_lamp_001.rotation_euler = (0.6503, 0.05522, 5.008)
ob_lamp_001.lock_rotations_4d = False
ob_lamp_001.empty_display_type = 'ARROWS'
ob_lamp_001.color = (0.0, 0.0, 0.0, 0.0)
ob_lamp_001.lineart.crease_threshold = 0.0
ob_counter_top.location = (-7.504, 0.004036, 1.0)
ob_counter_top.lineart.crease_threshold = 0.0
ob_kitchen_wall.location = (0.0, 0.0, 0.0)
ob_kitchen_wall.scale = (8.0, 4.0, 1.0)
ob_kitchen_wall.lineart.crease_threshold = 0.0
ob_kitchen_floor.location = (0.0, 0.0, 0.0)
ob_kitchen_floor.scale = (8.0, 4.0, 1.0)
ob_kitchen_floor.lineart.crease_threshold = 0.0
ob_lamp.location = (4.076, 1.005, 5.904)
ob_lamp.rotation_euler = (0.6503, 0.05522, 1.866)
ob_lamp.lock_rotations_4d = False
ob_lamp.empty_display_type = 'ARROWS'
ob_lamp.color = (0.0, 0.0, 0.0, 0.0)
ob_lamp.lineart.crease_threshold = 0.0
ob_camera.location = (7.481, -6.508, 5.344)
ob_camera.rotation_euler = (1.109, 0.01082, 0.8149)
ob_camera.lock_rotations_4d = False
ob_camera.empty_display_type = 'ARROWS'
ob_camera.color = (0.0, 0.0, 0.0, 0.0)
ob_camera.display_type = 'WIRE'
ob_camera.lineart.crease_threshold = 0.0

# ---- collection membership
col_collection_1.objects.link(ob_ceiling_cutoff_dining)
col_collection_1.objects.link(ob_dining_walls)
col_collection_1.objects.link(ob_dining_floor)
col_collection_1.objects.link(ob_cube_001)
col_collection_1.objects.link(ob_counter_sides)
col_collection_1.objects.link(ob_ceiling_cutoff_kitchen)
col_collection_1.objects.link(ob_lamp_001)
col_collection_1.objects.link(ob_counter_top)
col_collection_1.objects.link(ob_kitchen_wall)
col_collection_1.objects.link(ob_kitchen_floor)
col_collection_1.objects.link(ob_lamp)
col_collection_1.objects.link(ob_camera)

# ---- scene / render settings (as saved in the file)
scene.camera = ob_camera
scene.frame_start = 1; scene.frame_end = 250; scene.frame_set(1)
scene.render.engine = 'BLENDER_EEVEE_NEXT'
scene.render.resolution_percentage = 50
scene.render.dither_intensity = 0.0
scene.cycles.use_denoising = False
scene.cycles.samples = 10
scene.cycles.sampling_pattern = 'TABULATED_SOBOL'
scene.cycles.light_sampling_threshold = 0.0
scene.cycles.use_adaptive_sampling = False
scene.cycles.use_light_tree = False
scene.cycles.blur_glossy = 0.0
scene.cycles.pixel_filter_type = 'GAUSSIAN'
scene.cycles.sample_clamp_indirect = 0.0
scene.view_settings.view_transform = 'Standard'
bpy.context.view_layer.update()
